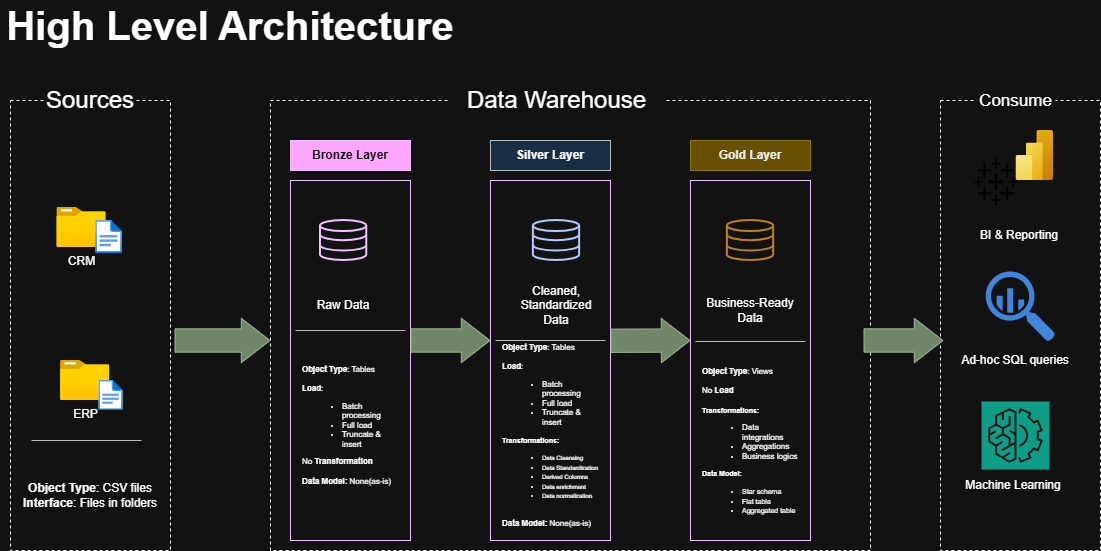

The diagram above was exported from draw.io. Its source (the exported page's mxGraphModel, read from the mxfile embedded in the PNG):
<mxGraphModel dx="858" dy="514" grid="1" gridSize="10" guides="1" tooltips="1" connect="1" arrows="1" fold="1" page="1" pageScale="1" pageWidth="1200" pageHeight="1920" math="0" shadow="0">
  <root>
    <mxCell id="0" />
    <mxCell id="1" parent="0" />
    <mxCell id="mfq33nWfk-kuq-UblI-f-4" parent="1" style="rounded=0;whiteSpace=wrap;html=1;fillStyle=auto;fillColor=none;dashed=1;" value="" vertex="1">
      <mxGeometry height="450" width="160" x="40" y="120" as="geometry" />
    </mxCell>
    <mxCell id="mfq33nWfk-kuq-UblI-f-5" parent="1" style="rounded=1;whiteSpace=wrap;html=1;fontSize=24;strokeColor=none;" value="&lt;font&gt;Sources&lt;/font&gt;" vertex="1">
      <mxGeometry height="40" width="90" x="75" y="100" as="geometry" />
    </mxCell>
    <mxCell id="Y4tbqGzczFEBmTMrYsDZ-1" parent="1" style="text;html=1;whiteSpace=wrap;strokeColor=none;fillColor=none;align=center;verticalAlign=middle;rounded=0;strokeWidth=7;" value="&lt;font style=&quot;font-size: 40px;&quot;&gt;&lt;b style=&quot;&quot;&gt;High Level Architecture&lt;/b&gt;&lt;/font&gt;" vertex="1">
      <mxGeometry height="50" width="460" x="30" y="20" as="geometry" />
    </mxCell>
    <mxCell id="Y4tbqGzczFEBmTMrYsDZ-3" parent="1" style="rounded=0;whiteSpace=wrap;html=1;fillStyle=auto;fillColor=none;dashed=1;" value="" vertex="1">
      <mxGeometry height="450" width="600" x="300" y="120" as="geometry" />
    </mxCell>
    <mxCell id="Y4tbqGzczFEBmTMrYsDZ-4" parent="1" style="rounded=1;whiteSpace=wrap;html=1;fontSize=24;strokeColor=none;" value="&lt;font&gt;Data Warehouse&lt;/font&gt;" vertex="1">
      <mxGeometry height="40" width="215" x="478.5" y="100" as="geometry" />
    </mxCell>
    <mxCell id="Y4tbqGzczFEBmTMrYsDZ-6" parent="1" style="rounded=0;whiteSpace=wrap;html=1;fillStyle=auto;fillColor=none;dashed=1;" value="" vertex="1">
      <mxGeometry height="450" width="160" x="970" y="120" as="geometry" />
    </mxCell>
    <mxCell id="Y4tbqGzczFEBmTMrYsDZ-7" parent="1" style="rounded=1;whiteSpace=wrap;html=1;fontSize=17;strokeColor=none;" value="&lt;font&gt;Consume&lt;/font&gt;" vertex="1">
      <mxGeometry height="24" width="79" x="1006" y="109" as="geometry" />
    </mxCell>
    <mxCell id="Y4tbqGzczFEBmTMrYsDZ-8" parent="1" style="rounded=0;whiteSpace=wrap;html=1;fillColor=#6a00ff;fontColor=#ffffff;strokeColor=#3700CC;fontStyle=1" value="Bronze Layer" vertex="1">
      <mxGeometry height="30" width="120" x="320" y="160" as="geometry" />
    </mxCell>
    <mxCell id="Y4tbqGzczFEBmTMrYsDZ-9" parent="1" style="rounded=0;whiteSpace=wrap;html=1;fillColor=none;fontColor=#ffffff;strokeColor=#3700CC;" value="" vertex="1">
      <mxGeometry height="360" width="120" x="320" y="200" as="geometry" />
    </mxCell>
    <mxCell id="Y4tbqGzczFEBmTMrYsDZ-10" parent="1" style="rounded=0;whiteSpace=wrap;html=1;fillColor=#cce5ff;strokeColor=#36393d;fontStyle=1;" value="Silver Layer" vertex="1">
      <mxGeometry height="30" width="120" x="520" y="160" as="geometry" />
    </mxCell>
    <mxCell id="Y4tbqGzczFEBmTMrYsDZ-11" parent="1" style="rounded=0;whiteSpace=wrap;html=1;fillColor=none;fontColor=#ffffff;strokeColor=#3700CC;" value="" vertex="1">
      <mxGeometry height="360" width="120" x="520" y="200" as="geometry" />
    </mxCell>
    <mxCell id="Y4tbqGzczFEBmTMrYsDZ-12" parent="1" style="rounded=0;whiteSpace=wrap;html=1;fillColor=#e3c800;fontColor=#000000;strokeColor=#B09500;fontStyle=1" value="Gold Layer" vertex="1">
      <mxGeometry height="30" width="120" x="720" y="160" as="geometry" />
    </mxCell>
    <mxCell id="Y4tbqGzczFEBmTMrYsDZ-13" parent="1" style="rounded=0;whiteSpace=wrap;html=1;fillColor=none;fontColor=#ffffff;strokeColor=#3700CC;" value="" vertex="1">
      <mxGeometry height="360" width="120" x="720" y="200" as="geometry" />
    </mxCell>
    <mxCell id="Y4tbqGzczFEBmTMrYsDZ-18" connectable="0" parent="1" style="group" value="" vertex="1">
      <mxGeometry height="46" width="65.58" x="86.36" y="227" as="geometry" />
    </mxCell>
    <mxCell id="Y4tbqGzczFEBmTMrYsDZ-14" parent="Y4tbqGzczFEBmTMrYsDZ-18" style="image;aspect=fixed;html=1;points=[];align=center;fontSize=12;image=img/lib/azure2/general/Folder_Blank.svg;" value="CRM" vertex="1">
      <mxGeometry height="40" width="49.28" as="geometry" />
    </mxCell>
    <mxCell id="Y4tbqGzczFEBmTMrYsDZ-15" parent="Y4tbqGzczFEBmTMrYsDZ-18" style="image;aspect=fixed;html=1;points=[];align=center;fontSize=12;image=img/lib/azure2/general/File.svg;" value="" vertex="1">
      <mxGeometry height="33" width="26.78" x="38.80000000000001" y="13" as="geometry" />
    </mxCell>
    <mxCell id="Y4tbqGzczFEBmTMrYsDZ-19" connectable="0" parent="1" style="group" value="" vertex="1">
      <mxGeometry height="50" width="62.7" x="90" y="380" as="geometry" />
    </mxCell>
    <mxCell id="Y4tbqGzczFEBmTMrYsDZ-16" parent="Y4tbqGzczFEBmTMrYsDZ-19" style="image;aspect=fixed;html=1;points=[];align=center;fontSize=12;image=img/lib/azure2/general/Folder_Blank.svg;" value="ERP" vertex="1">
      <mxGeometry height="40" width="49.28" as="geometry" />
    </mxCell>
    <mxCell id="Y4tbqGzczFEBmTMrYsDZ-17" parent="Y4tbqGzczFEBmTMrYsDZ-19" style="image;aspect=fixed;html=1;points=[];align=center;fontSize=12;image=img/lib/azure2/general/File.svg;" value="" vertex="1">
      <mxGeometry height="30" width="24.35" x="38.35000000000001" y="20" as="geometry" />
    </mxCell>
    <mxCell id="Y4tbqGzczFEBmTMrYsDZ-21" edge="1" parent="1" style="endArrow=none;html=1;rounded=0;spacing=11;fillColor=#eeeeee;strokeColor=#36393d;startSize=17;" value="">
      <mxGeometry height="50" relative="1" width="50" as="geometry">
        <mxPoint x="171" y="460" as="sourcePoint" />
        <mxPoint x="61" y="460" as="targetPoint" />
      </mxGeometry>
    </mxCell>
    <mxCell id="Y4tbqGzczFEBmTMrYsDZ-25" parent="1" style="text;html=1;whiteSpace=wrap;strokeColor=none;fillColor=none;align=center;verticalAlign=middle;rounded=0;" value="&lt;b&gt;Object Type&lt;/b&gt;: CSV files&lt;div&gt;&lt;b&gt;Interface&lt;/b&gt;: Files in folders&lt;/div&gt;" vertex="1">
      <mxGeometry height="50" width="140" x="50" y="490" as="geometry" />
    </mxCell>
    <mxCell id="Y4tbqGzczFEBmTMrYsDZ-27" parent="1" style="html=1;verticalLabelPosition=bottom;align=center;labelBackgroundColor=#ffffff;verticalAlign=top;strokeWidth=2;strokeColor=#3700CC;shadow=0;dashed=0;shape=mxgraph.ios7.icons.data;fillColor=none;fontColor=#ffffff;" value="" vertex="1">
      <mxGeometry height="40" width="46.27" x="350" y="240" as="geometry" />
    </mxCell>
    <mxCell id="Y4tbqGzczFEBmTMrYsDZ-28" parent="1" style="html=1;verticalLabelPosition=bottom;align=center;labelBackgroundColor=#ffffff;verticalAlign=top;strokeWidth=2;strokeColor=#001DBC;shadow=0;dashed=0;shape=mxgraph.ios7.icons.data;fillColor=none;fontColor=#ffffff;" value="" vertex="1">
      <mxGeometry height="40" width="46.27" x="562.87" y="240" as="geometry" />
    </mxCell>
    <mxCell id="Y4tbqGzczFEBmTMrYsDZ-29" parent="1" style="html=1;verticalLabelPosition=bottom;align=center;labelBackgroundColor=#ffffff;verticalAlign=top;strokeWidth=2;strokeColor=#BD7000;shadow=0;dashed=0;shape=mxgraph.ios7.icons.data;fillColor=none;fontColor=#000000;" value="" vertex="1">
      <mxGeometry height="40" width="46.27" x="756.87" y="240" as="geometry" />
    </mxCell>
    <mxCell id="Y4tbqGzczFEBmTMrYsDZ-30" edge="1" parent="1" style="shape=flexArrow;endArrow=classic;html=1;rounded=0;entryX=0;entryY=0.422;entryDx=0;entryDy=0;entryPerimeter=0;exitX=1.025;exitY=0.422;exitDx=0;exitDy=0;exitPerimeter=0;width=23.333333333333332;endSize=9.241666666666667;strokeColor=#3A5431;fillColor=#6d8764;" value="">
      <mxGeometry height="50" relative="1" width="50" as="geometry">
        <mxPoint x="204" y="360" as="sourcePoint" />
        <mxPoint x="300" y="360" as="targetPoint" />
      </mxGeometry>
    </mxCell>
    <mxCell id="Y4tbqGzczFEBmTMrYsDZ-33" edge="1" parent="1" style="shape=flexArrow;endArrow=classic;html=1;rounded=0;exitX=1.025;exitY=0.422;exitDx=0;exitDy=0;exitPerimeter=0;width=23.333333333333332;endSize=9.241666666666667;strokeColor=#3A5431;fillColor=#6d8764;" value="">
      <mxGeometry height="50" relative="1" width="50" as="geometry">
        <mxPoint x="440" y="360" as="sourcePoint" />
        <mxPoint x="520" y="360" as="targetPoint" />
      </mxGeometry>
    </mxCell>
    <mxCell id="Y4tbqGzczFEBmTMrYsDZ-34" edge="1" parent="1" style="shape=flexArrow;endArrow=classic;html=1;rounded=0;exitX=1.025;exitY=0.422;exitDx=0;exitDy=0;exitPerimeter=0;width=23.333333333333332;endSize=9.241666666666667;strokeColor=#3A5431;fillColor=#6d8764;" value="">
      <mxGeometry height="50" relative="1" width="50" as="geometry">
        <mxPoint x="640" y="360.23" as="sourcePoint" />
        <mxPoint x="720" y="360" as="targetPoint" />
      </mxGeometry>
    </mxCell>
    <mxCell id="Y4tbqGzczFEBmTMrYsDZ-36" edge="1" parent="1" style="shape=flexArrow;endArrow=classic;html=1;rounded=0;exitX=1.025;exitY=0.422;exitDx=0;exitDy=0;exitPerimeter=0;width=23.333333333333332;endSize=9.241666666666667;strokeColor=#3A5431;fillColor=#6d8764;" value="">
      <mxGeometry height="50" relative="1" width="50" as="geometry">
        <mxPoint x="893" y="360" as="sourcePoint" />
        <mxPoint x="973" y="360" as="targetPoint" />
      </mxGeometry>
    </mxCell>
    <mxCell id="Y4tbqGzczFEBmTMrYsDZ-37" parent="1" style="text;html=1;whiteSpace=wrap;strokeColor=none;fillColor=none;align=center;verticalAlign=middle;rounded=0;" value="Raw Data" vertex="1">
      <mxGeometry height="30" width="60" x="343.13" y="310" as="geometry" />
    </mxCell>
    <mxCell id="Y4tbqGzczFEBmTMrYsDZ-38" parent="1" style="text;html=1;whiteSpace=wrap;strokeColor=none;fillColor=none;align=center;verticalAlign=middle;rounded=0;" value="Cleaned, Standardized Data" vertex="1">
      <mxGeometry height="50" width="100" x="536" y="300" as="geometry" />
    </mxCell>
    <mxCell id="Y4tbqGzczFEBmTMrYsDZ-39" parent="1" style="text;html=1;whiteSpace=wrap;strokeColor=none;fillColor=none;align=center;verticalAlign=middle;rounded=0;" value="Business-Ready Data" vertex="1">
      <mxGeometry height="40" width="100" x="730" y="310" as="geometry" />
    </mxCell>
    <mxCell id="Y4tbqGzczFEBmTMrYsDZ-40" edge="1" parent="1" style="endArrow=none;html=1;rounded=0;spacing=11;fillColor=#eeeeee;strokeColor=#36393d;startSize=17;" value="">
      <mxGeometry height="50" relative="1" width="50" as="geometry">
        <mxPoint x="435" y="350" as="sourcePoint" />
        <mxPoint x="325" y="350" as="targetPoint" />
      </mxGeometry>
    </mxCell>
    <mxCell id="Y4tbqGzczFEBmTMrYsDZ-41" edge="1" parent="1" style="endArrow=none;html=1;rounded=0;spacing=11;fillColor=#eeeeee;strokeColor=#36393d;startSize=17;" value="">
      <mxGeometry height="50" relative="1" width="50" as="geometry">
        <mxPoint x="635" y="360" as="sourcePoint" />
        <mxPoint x="525" y="360" as="targetPoint" />
      </mxGeometry>
    </mxCell>
    <mxCell id="Y4tbqGzczFEBmTMrYsDZ-42" edge="1" parent="1" style="endArrow=none;html=1;rounded=0;spacing=11;fillColor=#eeeeee;strokeColor=#36393d;startSize=17;" value="">
      <mxGeometry height="50" relative="1" width="50" as="geometry">
        <mxPoint x="835" y="361" as="sourcePoint" />
        <mxPoint x="725" y="361" as="targetPoint" />
      </mxGeometry>
    </mxCell>
    <mxCell id="Y4tbqGzczFEBmTMrYsDZ-43" parent="1" style="text;html=1;whiteSpace=wrap;strokeColor=none;fillColor=none;align=left;verticalAlign=middle;rounded=0;fontSize=8;" value="&lt;div style=&quot;&quot;&gt;&lt;b style=&quot;background-color: transparent; color: light-dark(rgb(0, 0, 0), rgb(255, 255, 255));&quot;&gt;Object Type&lt;/b&gt;&lt;span style=&quot;background-color: transparent; color: light-dark(rgb(0, 0, 0), rgb(255, 255, 255));&quot;&gt;: Tables&lt;/span&gt;&lt;/div&gt;&lt;div style=&quot;&quot;&gt;&lt;span style=&quot;background-color: transparent; color: light-dark(rgb(0, 0, 0), rgb(255, 255, 255));&quot;&gt;&lt;br&gt;&lt;/span&gt;&lt;/div&gt;&lt;div style=&quot;&quot;&gt;&lt;b&gt;Load&lt;/b&gt;:&lt;/div&gt;&lt;div style=&quot;&quot;&gt;&lt;ul&gt;&lt;li&gt;Batch processing&lt;/li&gt;&lt;li&gt;Full load&lt;/li&gt;&lt;li&gt;Truncate &amp;amp; insert&lt;/li&gt;&lt;/ul&gt;&lt;div&gt;No &lt;b&gt;Transformation&lt;/b&gt;&lt;/div&gt;&lt;div&gt;&lt;b&gt;&lt;br&gt;&lt;/b&gt;&lt;/div&gt;&lt;div&gt;&lt;b&gt;Data Model: &lt;/b&gt;None(as-is)&lt;/div&gt;&lt;/div&gt;" vertex="1">
      <mxGeometry height="150" width="100" x="330" y="370" as="geometry" />
    </mxCell>
    <mxCell id="Y4tbqGzczFEBmTMrYsDZ-44" parent="1" style="text;html=1;whiteSpace=wrap;strokeColor=none;fillColor=none;align=left;verticalAlign=middle;rounded=0;fontSize=8;" value="&lt;div style=&quot;&quot;&gt;&lt;b style=&quot;background-color: transparent; color: light-dark(rgb(0, 0, 0), rgb(255, 255, 255));&quot;&gt;Object Type&lt;/b&gt;&lt;span style=&quot;background-color: transparent; color: light-dark(rgb(0, 0, 0), rgb(255, 255, 255));&quot;&gt;: Tables&lt;/span&gt;&lt;/div&gt;&lt;div style=&quot;&quot;&gt;&lt;span style=&quot;background-color: transparent; color: light-dark(rgb(0, 0, 0), rgb(255, 255, 255));&quot;&gt;&lt;br&gt;&lt;/span&gt;&lt;/div&gt;&lt;div style=&quot;&quot;&gt;&lt;b&gt;Load&lt;/b&gt;:&lt;/div&gt;&lt;div style=&quot;&quot;&gt;&lt;ul&gt;&lt;li&gt;Batch processing&lt;/li&gt;&lt;li&gt;Full load&lt;/li&gt;&lt;li&gt;Truncate &amp;amp; insert&lt;/li&gt;&lt;/ul&gt;&lt;div&gt;&lt;b&gt;&lt;font style=&quot;font-size: 7px;&quot;&gt;Transformations:&lt;/font&gt;&lt;/b&gt;&lt;/div&gt;&lt;div&gt;&lt;ul&gt;&lt;li&gt;&lt;font style=&quot;font-size: 6px;&quot;&gt;Data Cleansing&lt;/font&gt;&lt;/li&gt;&lt;li&gt;&lt;font style=&quot;font-size: 6px;&quot;&gt;Data Standardization&lt;/font&gt;&lt;/li&gt;&lt;li&gt;&lt;font style=&quot;font-size: 6px;&quot;&gt;Derived Columns&lt;/font&gt;&lt;/li&gt;&lt;li&gt;&lt;font style=&quot;font-size: 6px;&quot;&gt;Data enrichment&lt;/font&gt;&lt;/li&gt;&lt;li&gt;&lt;font style=&quot;font-size: 6px;&quot;&gt;Data normalization&lt;/font&gt;&lt;/li&gt;&lt;/ul&gt;&lt;/div&gt;&lt;div&gt;&lt;b&gt;&lt;br&gt;&lt;/b&gt;&lt;/div&gt;&lt;div&gt;&lt;b&gt;Data Model: &lt;/b&gt;None(as-is)&lt;/div&gt;&lt;/div&gt;" vertex="1">
      <mxGeometry height="150" width="100" x="530" y="380" as="geometry" />
    </mxCell>
    <mxCell id="Y4tbqGzczFEBmTMrYsDZ-45" parent="1" style="text;html=1;whiteSpace=wrap;strokeColor=none;fillColor=none;align=left;verticalAlign=middle;rounded=0;fontSize=8;" value="&lt;div style=&quot;&quot;&gt;&lt;b style=&quot;background-color: transparent; color: light-dark(rgb(0, 0, 0), rgb(255, 255, 255));&quot;&gt;Object Type&lt;/b&gt;&lt;span style=&quot;background-color: transparent; color: light-dark(rgb(0, 0, 0), rgb(255, 255, 255));&quot;&gt;: Views&lt;/span&gt;&lt;/div&gt;&lt;div style=&quot;&quot;&gt;&lt;span style=&quot;background-color: transparent; color: light-dark(rgb(0, 0, 0), rgb(255, 255, 255));&quot;&gt;&lt;br&gt;&lt;/span&gt;&lt;/div&gt;&lt;div style=&quot;&quot;&gt;No&amp;nbsp;&lt;b&gt;Load&lt;/b&gt;&lt;/div&gt;&lt;div style=&quot;&quot;&gt;&lt;b&gt;&lt;br&gt;&lt;/b&gt;&lt;/div&gt;&lt;div style=&quot;&quot;&gt;&lt;b&gt;&lt;font style=&quot;font-size: 7px;&quot;&gt;Transformations:&lt;/font&gt;&lt;/b&gt;&lt;b&gt;&lt;/b&gt;&lt;/div&gt;&lt;div style=&quot;&quot;&gt;&lt;ul&gt;&lt;li&gt;Data integrations&lt;/li&gt;&lt;li&gt;Aggregations&lt;/li&gt;&lt;li&gt;Business logics&lt;/li&gt;&lt;/ul&gt;&lt;div&gt;&lt;b&gt;&lt;font style=&quot;font-size: 7px;&quot;&gt;Data Model:&lt;/font&gt;&lt;/b&gt;&lt;/div&gt;&lt;div&gt;&lt;ul&gt;&lt;li&gt;&lt;span style=&quot;font-size: 7px;&quot;&gt;Star schema&lt;/span&gt;&lt;/li&gt;&lt;li&gt;&lt;span style=&quot;font-size: 7px;&quot;&gt;Flat table&lt;/span&gt;&lt;/li&gt;&lt;li&gt;&lt;span style=&quot;font-size: 7px;&quot;&gt;Aggregated table&lt;/span&gt;&lt;/li&gt;&lt;/ul&gt;&lt;/div&gt;&lt;/div&gt;" vertex="1">
      <mxGeometry height="170" width="100" x="730" y="380" as="geometry" />
    </mxCell>
    <mxCell id="Y4tbqGzczFEBmTMrYsDZ-48" parent="1" style="sketch=0;html=1;aspect=fixed;strokeColor=none;shadow=0;fillColor=#3B8DF1;verticalAlign=top;labelPosition=center;verticalLabelPosition=bottom;shape=mxgraph.gcp2.big_query" value="" vertex="1">
      <mxGeometry height="70" width="69.3" x="1015.25" y="291" as="geometry" />
    </mxCell>
    <mxCell id="Y4tbqGzczFEBmTMrYsDZ-50" connectable="0" parent="1" style="group" value="" vertex="1">
      <mxGeometry height="77" width="80.25" x="1002.75" y="150" as="geometry" />
    </mxCell>
    <mxCell id="Y4tbqGzczFEBmTMrYsDZ-52" connectable="0" parent="Y4tbqGzczFEBmTMrYsDZ-50" style="group" value="" vertex="1">
      <mxGeometry height="77" width="80.25" as="geometry" />
    </mxCell>
    <mxCell id="Y4tbqGzczFEBmTMrYsDZ-46" parent="Y4tbqGzczFEBmTMrYsDZ-52" style="shape=image;html=1;verticalAlign=top;verticalLabelPosition=bottom;labelBackgroundColor=#ffffff;imageAspect=0;aspect=fixed;image=https://icons.diagrams.net/icon-cache1/Ionicons_Fill_Vol_2-2187/logo-tableau-566.svg" value="" vertex="1">
      <mxGeometry height="50" width="46.25" y="27" as="geometry" />
    </mxCell>
    <mxCell id="Y4tbqGzczFEBmTMrYsDZ-47" parent="Y4tbqGzczFEBmTMrYsDZ-52" style="image;aspect=fixed;html=1;points=[];align=center;fontSize=12;image=img/lib/azure2/analytics/Power_BI_Embedded.svg;" value="" vertex="1">
      <mxGeometry height="50" width="37.5" x="42.75" as="geometry" />
    </mxCell>
    <mxCell id="Y4tbqGzczFEBmTMrYsDZ-53" parent="1" style="text;html=1;whiteSpace=wrap;strokeColor=none;fillColor=none;align=center;verticalAlign=middle;rounded=0;" value="Ad-hoc SQL queries" vertex="1">
      <mxGeometry height="30" width="120" x="985" y="365" as="geometry" />
    </mxCell>
    <mxCell id="Y4tbqGzczFEBmTMrYsDZ-54" parent="1" style="text;html=1;whiteSpace=wrap;strokeColor=none;fillColor=none;align=center;verticalAlign=middle;rounded=0;" value="BI &amp;amp; Reporting" vertex="1">
      <mxGeometry height="30" width="101.55" x="998.45" y="240" as="geometry" />
    </mxCell>
    <mxCell id="Y4tbqGzczFEBmTMrYsDZ-55" parent="1" style="text;html=1;whiteSpace=wrap;strokeColor=none;fillColor=none;align=center;verticalAlign=middle;rounded=0;" value="Machine Learning" vertex="1">
      <mxGeometry height="30" width="120" x="982.88" y="490" as="geometry" />
    </mxCell>
    <mxCell id="Y4tbqGzczFEBmTMrYsDZ-56" parent="1" style="sketch=0;points=[[0,0,0],[0.25,0,0],[0.5,0,0],[0.75,0,0],[1,0,0],[0,1,0],[0.25,1,0],[0.5,1,0],[0.75,1,0],[1,1,0],[0,0.25,0],[0,0.5,0],[0,0.75,0],[1,0.25,0],[1,0.5,0],[1,0.75,0]];outlineConnect=0;fontColor=#232F3E;fillColor=#01A88D;strokeColor=#ffffff;dashed=0;verticalLabelPosition=bottom;verticalAlign=top;align=center;html=1;fontSize=12;fontStyle=0;aspect=fixed;shape=mxgraph.aws4.resourceIcon;resIcon=mxgraph.aws4.machine_learning;" value="" vertex="1">
      <mxGeometry height="68" width="68" x="1011" y="421" as="geometry" />
    </mxCell>
  </root>
</mxGraphModel>